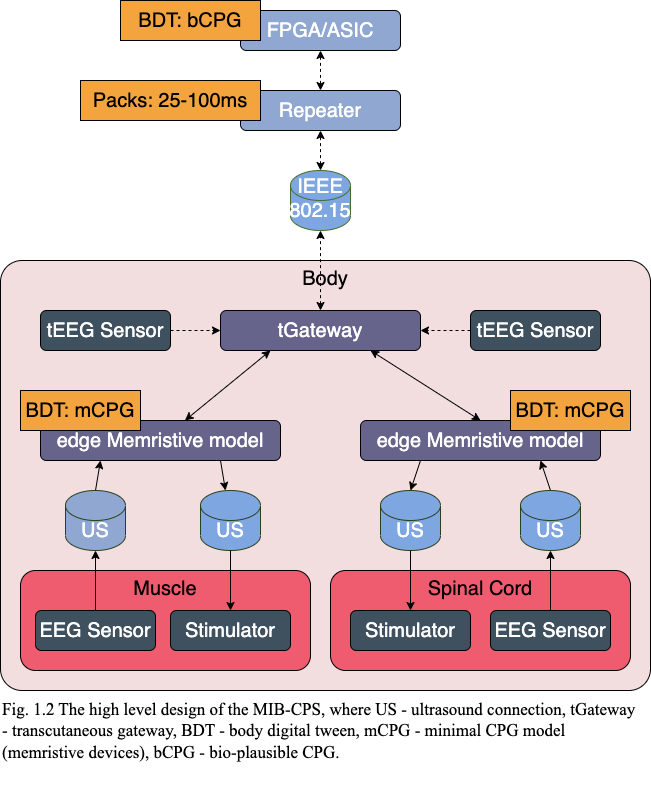

The diagram above was exported from draw.io. Its source (the exported page's mxGraphModel, read from the mxfile embedded in the PNG):
<mxGraphModel dx="1381" dy="738" grid="1" gridSize="10" guides="1" tooltips="1" connect="1" arrows="1" fold="1" page="1" pageScale="1" pageWidth="850" pageHeight="1100" math="0" shadow="0">
  <root>
    <mxCell id="0" />
    <mxCell id="tmHs9tX9sGaKcFFdxR8F-9" value="2" style="" parent="0" />
    <mxCell id="tmHs9tX9sGaKcFFdxR8F-10" value="Body" style="rounded=1;whiteSpace=wrap;html=1;fontSize=20;arcSize=5;verticalAlign=top;fillColor=#F2DDDF;strokeColor=default;" parent="tmHs9tX9sGaKcFFdxR8F-9" vertex="1">
      <mxGeometry x="80" y="280" width="720" height="240" as="geometry" />
    </mxCell>
    <mxCell id="tmHs9tX9sGaKcFFdxR8F-11" value="Organ" style="rounded=1;whiteSpace=wrap;html=1;strokeColor=default;fontSize=20;fillColor=#EF5C6F;verticalAlign=top;" parent="tmHs9tX9sGaKcFFdxR8F-9" vertex="1">
      <mxGeometry x="100" y="400" width="330" height="100" as="geometry" />
    </mxCell>
    <mxCell id="tmHs9tX9sGaKcFFdxR8F-12" value="Muscle" style="rounded=1;whiteSpace=wrap;html=1;strokeColor=default;fontSize=20;fillColor=#EF5C6F;verticalAlign=top;" parent="tmHs9tX9sGaKcFFdxR8F-9" vertex="1">
      <mxGeometry x="460" y="400" width="320" height="100" as="geometry" />
    </mxCell>
    <mxCell id="tmHs9tX9sGaKcFFdxR8F-13" style="rounded=0;orthogonalLoop=1;jettySize=auto;html=1;fontSize=20;" parent="tmHs9tX9sGaKcFFdxR8F-9" source="tmHs9tX9sGaKcFFdxR8F-2" target="tmHs9tX9sGaKcFFdxR8F-7" edge="1">
      <mxGeometry relative="1" as="geometry" />
    </mxCell>
    <mxCell id="tmHs9tX9sGaKcFFdxR8F-15" style="edgeStyle=none;rounded=0;orthogonalLoop=1;jettySize=auto;html=1;fontSize=20;startArrow=none;startFill=0;" parent="tmHs9tX9sGaKcFFdxR8F-9" source="tmHs9tX9sGaKcFFdxR8F-8" target="tmHs9tX9sGaKcFFdxR8F-2" edge="1">
      <mxGeometry relative="1" as="geometry" />
    </mxCell>
    <mxCell id="tmHs9tX9sGaKcFFdxR8F-16" style="edgeStyle=none;rounded=0;orthogonalLoop=1;jettySize=auto;html=1;fontSize=20;startArrow=classic;startFill=1;" parent="tmHs9tX9sGaKcFFdxR8F-9" source="tmHs9tX9sGaKcFFdxR8F-2" target="tmHs9tX9sGaKcFFdxR8F-6" edge="1">
      <mxGeometry relative="1" as="geometry" />
    </mxCell>
    <mxCell id="tmHs9tX9sGaKcFFdxR8F-17" style="edgeStyle=none;rounded=0;orthogonalLoop=1;jettySize=auto;html=1;fontSize=20;startArrow=classic;startFill=1;" parent="tmHs9tX9sGaKcFFdxR8F-9" source="tmHs9tX9sGaKcFFdxR8F-6" target="tmHs9tX9sGaKcFFdxR8F-5" edge="1">
      <mxGeometry relative="1" as="geometry" />
    </mxCell>
    <mxCell id="tmHs9tX9sGaKcFFdxR8F-18" style="edgeStyle=none;rounded=0;orthogonalLoop=1;jettySize=auto;html=1;fontSize=20;startArrow=classic;startFill=1;" parent="tmHs9tX9sGaKcFFdxR8F-9" source="tmHs9tX9sGaKcFFdxR8F-6" target="tmHs9tX9sGaKcFFdxR8F-1" edge="1">
      <mxGeometry relative="1" as="geometry" />
    </mxCell>
    <mxCell id="tmHs9tX9sGaKcFFdxR8F-19" style="edgeStyle=none;rounded=0;orthogonalLoop=1;jettySize=auto;html=1;fontSize=20;startArrow=none;startFill=0;" parent="tmHs9tX9sGaKcFFdxR8F-9" source="tmHs9tX9sGaKcFFdxR8F-4" target="tmHs9tX9sGaKcFFdxR8F-1" edge="1">
      <mxGeometry relative="1" as="geometry">
        <mxPoint x="240" y="100" as="targetPoint" />
      </mxGeometry>
    </mxCell>
    <mxCell id="tmHs9tX9sGaKcFFdxR8F-20" style="edgeStyle=none;rounded=0;orthogonalLoop=1;jettySize=auto;html=1;fontSize=20;startArrow=none;startFill=0;" parent="tmHs9tX9sGaKcFFdxR8F-9" source="tmHs9tX9sGaKcFFdxR8F-1" target="tmHs9tX9sGaKcFFdxR8F-3" edge="1">
      <mxGeometry relative="1" as="geometry" />
    </mxCell>
    <mxCell id="1" value="1" parent="0" />
    <mxCell id="tmHs9tX9sGaKcFFdxR8F-1" value="Edge ASIC model" style="rounded=1;whiteSpace=wrap;html=1;fontSize=20;fillColor=#66648B;fontColor=#FFFFFF;" parent="1" vertex="1">
      <mxGeometry x="200" y="310" width="120" height="60" as="geometry" />
    </mxCell>
    <mxCell id="tmHs9tX9sGaKcFFdxR8F-2" value="Edge FPGA model" style="rounded=1;whiteSpace=wrap;html=1;fontSize=20;fillColor=#66648B;fontColor=#FFFFFF;" parent="1" vertex="1">
      <mxGeometry x="560" y="310" width="120" height="60" as="geometry" />
    </mxCell>
    <mxCell id="tmHs9tX9sGaKcFFdxR8F-3" value="Stimulator" style="rounded=1;whiteSpace=wrap;html=1;fontSize=20;fillColor=#3F505E;fontColor=#FFFFFF;" parent="1" vertex="1">
      <mxGeometry x="120" y="440" width="120" height="40" as="geometry" />
    </mxCell>
    <mxCell id="tmHs9tX9sGaKcFFdxR8F-4" value="Sensor" style="rounded=1;whiteSpace=wrap;html=1;fontSize=20;fillColor=#3F505E;fontColor=#FFFFFF;" parent="1" vertex="1">
      <mxGeometry x="280" y="440" width="120" height="40" as="geometry" />
    </mxCell>
    <mxCell id="tmHs9tX9sGaKcFFdxR8F-5" value="Cloud model" style="rounded=1;whiteSpace=wrap;html=1;fontSize=20;fillColor=#90A7D1;" parent="1" vertex="1">
      <mxGeometry x="360" y="120" width="160" height="40" as="geometry" />
    </mxCell>
    <mxCell id="tmHs9tX9sGaKcFFdxR8F-6" value="Repeater" style="rounded=1;whiteSpace=wrap;html=1;fontSize=20;fillColor=#90A7D1;" parent="1" vertex="1">
      <mxGeometry x="360" y="200" width="160" height="40" as="geometry" />
    </mxCell>
    <mxCell id="tmHs9tX9sGaKcFFdxR8F-7" value="Stimulator" style="rounded=1;whiteSpace=wrap;html=1;fontSize=20;fillColor=#3F505E;fontColor=#FFFFFF;" parent="1" vertex="1">
      <mxGeometry x="480" y="440" width="120" height="40" as="geometry" />
    </mxCell>
    <mxCell id="tmHs9tX9sGaKcFFdxR8F-8" value="Sensor" style="rounded=1;whiteSpace=wrap;html=1;fontSize=20;fillColor=#3F505E;fontColor=#FFFFFF;" parent="1" vertex="1">
      <mxGeometry x="640" y="440" width="120" height="40" as="geometry" />
    </mxCell>
  </root>
</mxGraphModel>